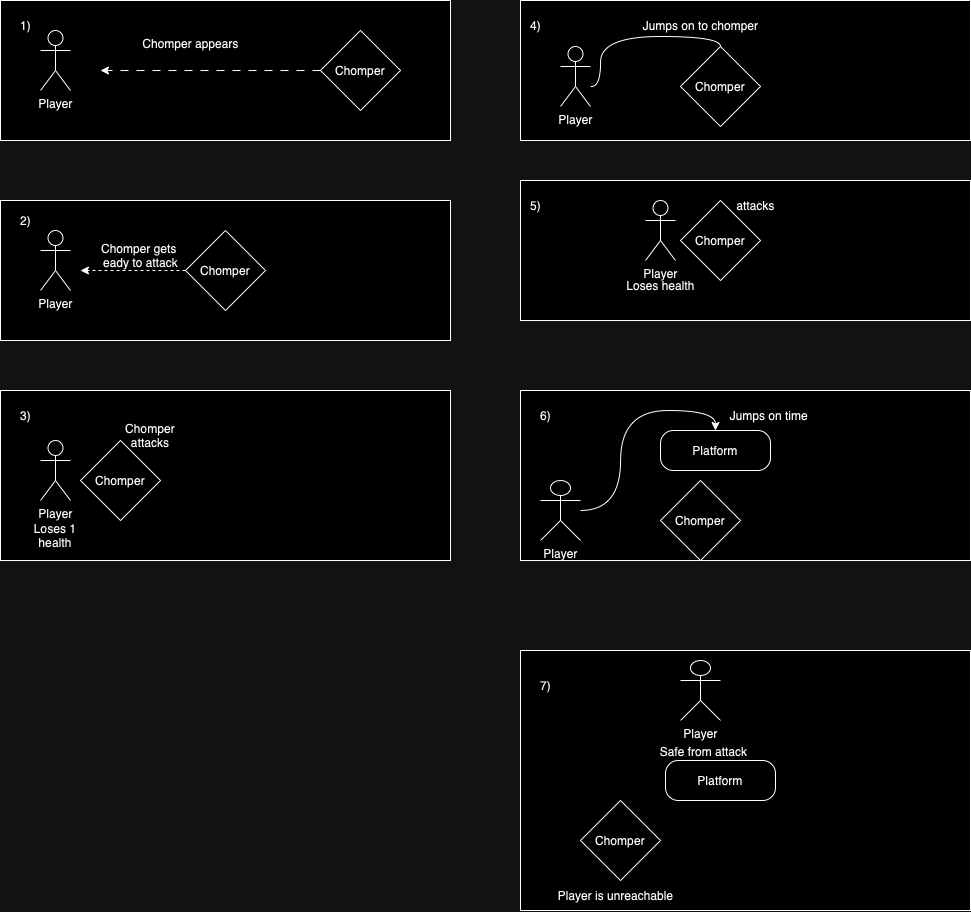

The diagram above was exported from draw.io. Its source (the exported page's mxGraphModel, read from the mxfile embedded in the PNG):
<mxGraphModel dx="2575" dy="1272" grid="1" gridSize="10" guides="1" tooltips="1" connect="1" arrows="1" fold="1" page="1" pageScale="1" pageWidth="827" pageHeight="1169" math="0" shadow="0">
  <root>
    <mxCell id="0" />
    <mxCell id="1" parent="0" />
    <mxCell id="AvKctbR3xApqr1G3ryX0-18" value="" style="rounded=0;whiteSpace=wrap;html=1;" vertex="1" parent="1">
      <mxGeometry x="520" y="330" width="450" height="140" as="geometry" />
    </mxCell>
    <mxCell id="AvKctbR3xApqr1G3ryX0-14" value="" style="rounded=0;whiteSpace=wrap;html=1;" vertex="1" parent="1">
      <mxGeometry y="720" width="450" height="170" as="geometry" />
    </mxCell>
    <mxCell id="AvKctbR3xApqr1G3ryX0-13" value="" style="rounded=0;whiteSpace=wrap;html=1;" vertex="1" parent="1">
      <mxGeometry y="530" width="450" height="140" as="geometry" />
    </mxCell>
    <mxCell id="AvKctbR3xApqr1G3ryX0-5" value="" style="rounded=0;whiteSpace=wrap;html=1;" vertex="1" parent="1">
      <mxGeometry y="330" width="450" height="140" as="geometry" />
    </mxCell>
    <mxCell id="AvKctbR3xApqr1G3ryX0-1" value="Player" style="shape=umlActor;verticalLabelPosition=bottom;verticalAlign=top;html=1;outlineConnect=0;" vertex="1" parent="1">
      <mxGeometry x="40" y="360" width="30" height="60" as="geometry" />
    </mxCell>
    <mxCell id="AvKctbR3xApqr1G3ryX0-3" style="edgeStyle=orthogonalEdgeStyle;rounded=0;orthogonalLoop=1;jettySize=auto;html=1;dashed=1;dashPattern=8 8;" edge="1" parent="1" source="AvKctbR3xApqr1G3ryX0-2">
      <mxGeometry relative="1" as="geometry">
        <mxPoint x="100" y="400" as="targetPoint" />
      </mxGeometry>
    </mxCell>
    <mxCell id="AvKctbR3xApqr1G3ryX0-2" value="Chomper" style="rhombus;whiteSpace=wrap;html=1;" vertex="1" parent="1">
      <mxGeometry x="320" y="360" width="80" height="80" as="geometry" />
    </mxCell>
    <mxCell id="AvKctbR3xApqr1G3ryX0-4" value="Chomper appears" style="text;html=1;align=center;verticalAlign=middle;resizable=0;points=[];autosize=1;strokeColor=none;fillColor=none;" vertex="1" parent="1">
      <mxGeometry x="130" y="358" width="120" height="30" as="geometry" />
    </mxCell>
    <mxCell id="AvKctbR3xApqr1G3ryX0-6" value="Player" style="shape=umlActor;verticalLabelPosition=bottom;verticalAlign=top;html=1;outlineConnect=0;" vertex="1" parent="1">
      <mxGeometry x="40" y="560" width="30" height="60" as="geometry" />
    </mxCell>
    <mxCell id="AvKctbR3xApqr1G3ryX0-11" style="edgeStyle=orthogonalEdgeStyle;rounded=0;orthogonalLoop=1;jettySize=auto;html=1;dashed=1;" edge="1" parent="1" source="AvKctbR3xApqr1G3ryX0-7">
      <mxGeometry relative="1" as="geometry">
        <mxPoint x="80" y="600" as="targetPoint" />
      </mxGeometry>
    </mxCell>
    <mxCell id="AvKctbR3xApqr1G3ryX0-7" value="Chomper" style="rhombus;whiteSpace=wrap;html=1;" vertex="1" parent="1">
      <mxGeometry x="185" y="560" width="80" height="80" as="geometry" />
    </mxCell>
    <mxCell id="AvKctbR3xApqr1G3ryX0-8" value="Player" style="shape=umlActor;verticalLabelPosition=bottom;verticalAlign=top;html=1;outlineConnect=0;" vertex="1" parent="1">
      <mxGeometry x="40" y="770" width="30" height="60" as="geometry" />
    </mxCell>
    <mxCell id="AvKctbR3xApqr1G3ryX0-9" value="Chomper" style="rhombus;whiteSpace=wrap;html=1;" vertex="1" parent="1">
      <mxGeometry x="80" y="770" width="80" height="80" as="geometry" />
    </mxCell>
    <mxCell id="AvKctbR3xApqr1G3ryX0-12" value="Chomper gets&amp;nbsp;&lt;div&gt;eady to attack&lt;/div&gt;" style="text;html=1;align=center;verticalAlign=middle;resizable=0;points=[];autosize=1;strokeColor=none;fillColor=none;" vertex="1" parent="1">
      <mxGeometry x="90" y="565" width="100" height="40" as="geometry" />
    </mxCell>
    <mxCell id="AvKctbR3xApqr1G3ryX0-15" value="Player" style="shape=umlActor;verticalLabelPosition=bottom;verticalAlign=top;html=1;outlineConnect=0;" vertex="1" parent="1">
      <mxGeometry x="560" y="376" width="30" height="60" as="geometry" />
    </mxCell>
    <mxCell id="AvKctbR3xApqr1G3ryX0-16" value="Chomper" style="rhombus;whiteSpace=wrap;html=1;" vertex="1" parent="1">
      <mxGeometry x="680" y="376" width="80" height="80" as="geometry" />
    </mxCell>
    <mxCell id="AvKctbR3xApqr1G3ryX0-17" value="" style="endArrow=none;html=1;rounded=0;entryX=0.5;entryY=0;entryDx=0;entryDy=0;edgeStyle=orthogonalEdgeStyle;curved=1;" edge="1" parent="1" target="AvKctbR3xApqr1G3ryX0-16">
      <mxGeometry width="50" height="50" relative="1" as="geometry">
        <mxPoint x="590" y="416" as="sourcePoint" />
        <mxPoint x="640" y="366" as="targetPoint" />
        <Array as="points">
          <mxPoint x="590" y="417" />
          <mxPoint x="600" y="417" />
          <mxPoint x="600" y="366" />
          <mxPoint x="720" y="366" />
        </Array>
      </mxGeometry>
    </mxCell>
    <mxCell id="AvKctbR3xApqr1G3ryX0-19" value="" style="rounded=0;whiteSpace=wrap;html=1;" vertex="1" parent="1">
      <mxGeometry x="520" y="720" width="450" height="170" as="geometry" />
    </mxCell>
    <mxCell id="AvKctbR3xApqr1G3ryX0-23" style="edgeStyle=orthogonalEdgeStyle;rounded=0;orthogonalLoop=1;jettySize=auto;html=1;entryX=0.5;entryY=0;entryDx=0;entryDy=0;curved=1;" edge="1" parent="1" source="AvKctbR3xApqr1G3ryX0-20" target="AvKctbR3xApqr1G3ryX0-21">
      <mxGeometry relative="1" as="geometry" />
    </mxCell>
    <mxCell id="AvKctbR3xApqr1G3ryX0-20" value="Player" style="shape=umlActor;verticalLabelPosition=bottom;verticalAlign=top;html=1;outlineConnect=0;" vertex="1" parent="1">
      <mxGeometry x="540" y="810" width="40" height="60" as="geometry" />
    </mxCell>
    <mxCell id="AvKctbR3xApqr1G3ryX0-21" value="Platform" style="rounded=1;whiteSpace=wrap;html=1;arcSize=32;" vertex="1" parent="1">
      <mxGeometry x="660" y="760" width="110" height="40" as="geometry" />
    </mxCell>
    <mxCell id="AvKctbR3xApqr1G3ryX0-22" value="Chomper" style="rhombus;whiteSpace=wrap;html=1;" vertex="1" parent="1">
      <mxGeometry x="660" y="810" width="80" height="80" as="geometry" />
    </mxCell>
    <mxCell id="AvKctbR3xApqr1G3ryX0-24" value="" style="rounded=0;whiteSpace=wrap;html=1;" vertex="1" parent="1">
      <mxGeometry x="520" y="510" width="450" height="140" as="geometry" />
    </mxCell>
    <mxCell id="AvKctbR3xApqr1G3ryX0-25" value="Player" style="shape=umlActor;verticalLabelPosition=bottom;verticalAlign=top;html=1;outlineConnect=0;" vertex="1" parent="1">
      <mxGeometry x="645" y="530" width="30" height="60" as="geometry" />
    </mxCell>
    <mxCell id="AvKctbR3xApqr1G3ryX0-26" value="Chomper" style="rhombus;whiteSpace=wrap;html=1;" vertex="1" parent="1">
      <mxGeometry x="680" y="530" width="80" height="80" as="geometry" />
    </mxCell>
    <mxCell id="MyelWTRl2Ox-ARZZRQ9k-1" value="Chomper attacks" style="text;html=1;align=center;verticalAlign=middle;whiteSpace=wrap;rounded=0;" vertex="1" parent="1">
      <mxGeometry x="120" y="750" width="60" height="30" as="geometry" />
    </mxCell>
    <mxCell id="MyelWTRl2Ox-ARZZRQ9k-2" value="Loses 1 health" style="text;html=1;align=center;verticalAlign=middle;whiteSpace=wrap;rounded=0;" vertex="1" parent="1">
      <mxGeometry x="25" y="850" width="60" height="30" as="geometry" />
    </mxCell>
    <mxCell id="MyelWTRl2Ox-ARZZRQ9k-3" value="Jumps on to chomper" style="text;html=1;align=center;verticalAlign=middle;resizable=0;points=[];autosize=1;strokeColor=none;fillColor=none;" vertex="1" parent="1">
      <mxGeometry x="630" y="340" width="140" height="30" as="geometry" />
    </mxCell>
    <mxCell id="MyelWTRl2Ox-ARZZRQ9k-4" value="Loses health" style="text;html=1;align=center;verticalAlign=middle;resizable=0;points=[];autosize=1;strokeColor=none;fillColor=none;" vertex="1" parent="1">
      <mxGeometry x="615" y="600" width="90" height="30" as="geometry" />
    </mxCell>
    <mxCell id="MyelWTRl2Ox-ARZZRQ9k-5" value="attacks" style="text;html=1;align=center;verticalAlign=middle;resizable=0;points=[];autosize=1;strokeColor=none;fillColor=none;" vertex="1" parent="1">
      <mxGeometry x="725" y="520" width="60" height="30" as="geometry" />
    </mxCell>
    <mxCell id="MyelWTRl2Ox-ARZZRQ9k-6" value="Jumps on time&amp;nbsp;" style="text;html=1;align=center;verticalAlign=middle;resizable=0;points=[];autosize=1;strokeColor=none;fillColor=none;" vertex="1" parent="1">
      <mxGeometry x="720" y="730" width="100" height="30" as="geometry" />
    </mxCell>
    <mxCell id="MyelWTRl2Ox-ARZZRQ9k-7" value="" style="rounded=0;whiteSpace=wrap;html=1;" vertex="1" parent="1">
      <mxGeometry x="520" y="980" width="450" height="260" as="geometry" />
    </mxCell>
    <mxCell id="MyelWTRl2Ox-ARZZRQ9k-9" value="Player" style="shape=umlActor;verticalLabelPosition=bottom;verticalAlign=top;html=1;outlineConnect=0;" vertex="1" parent="1">
      <mxGeometry x="680" y="990" width="40" height="60" as="geometry" />
    </mxCell>
    <mxCell id="MyelWTRl2Ox-ARZZRQ9k-10" value="Platform" style="rounded=1;whiteSpace=wrap;html=1;arcSize=32;" vertex="1" parent="1">
      <mxGeometry x="665" y="1090" width="110" height="40" as="geometry" />
    </mxCell>
    <mxCell id="MyelWTRl2Ox-ARZZRQ9k-11" value="Chomper" style="rhombus;whiteSpace=wrap;html=1;" vertex="1" parent="1">
      <mxGeometry x="580" y="1130" width="80" height="80" as="geometry" />
    </mxCell>
    <mxCell id="MyelWTRl2Ox-ARZZRQ9k-13" value="Player is unreachable" style="text;html=1;align=center;verticalAlign=middle;resizable=0;points=[];autosize=1;strokeColor=none;fillColor=none;" vertex="1" parent="1">
      <mxGeometry x="545" y="1210" width="140" height="30" as="geometry" />
    </mxCell>
    <mxCell id="MyelWTRl2Ox-ARZZRQ9k-15" value="Safe from attack" style="text;html=1;align=center;verticalAlign=middle;resizable=0;points=[];autosize=1;strokeColor=none;fillColor=none;" vertex="1" parent="1">
      <mxGeometry x="648" y="1066" width="110" height="30" as="geometry" />
    </mxCell>
    <mxCell id="MyelWTRl2Ox-ARZZRQ9k-16" value="1)" style="text;html=1;align=center;verticalAlign=middle;resizable=0;points=[];autosize=1;strokeColor=none;fillColor=none;" vertex="1" parent="1">
      <mxGeometry x="10" y="340" width="30" height="30" as="geometry" />
    </mxCell>
    <mxCell id="MyelWTRl2Ox-ARZZRQ9k-17" value="2)" style="text;html=1;align=center;verticalAlign=middle;resizable=0;points=[];autosize=1;strokeColor=none;fillColor=none;" vertex="1" parent="1">
      <mxGeometry x="10" y="535" width="30" height="30" as="geometry" />
    </mxCell>
    <mxCell id="MyelWTRl2Ox-ARZZRQ9k-18" value="3)" style="text;html=1;align=center;verticalAlign=middle;resizable=0;points=[];autosize=1;strokeColor=none;fillColor=none;" vertex="1" parent="1">
      <mxGeometry x="10" y="730" width="30" height="30" as="geometry" />
    </mxCell>
    <mxCell id="MyelWTRl2Ox-ARZZRQ9k-19" value="4)" style="text;html=1;align=center;verticalAlign=middle;resizable=0;points=[];autosize=1;strokeColor=none;fillColor=none;" vertex="1" parent="1">
      <mxGeometry x="520" y="340" width="30" height="30" as="geometry" />
    </mxCell>
    <mxCell id="MyelWTRl2Ox-ARZZRQ9k-20" value="5)" style="text;html=1;align=center;verticalAlign=middle;resizable=0;points=[];autosize=1;strokeColor=none;fillColor=none;" vertex="1" parent="1">
      <mxGeometry x="520" y="520" width="30" height="30" as="geometry" />
    </mxCell>
    <mxCell id="MyelWTRl2Ox-ARZZRQ9k-21" value="6)" style="text;html=1;align=center;verticalAlign=middle;resizable=0;points=[];autosize=1;strokeColor=none;fillColor=none;" vertex="1" parent="1">
      <mxGeometry x="530" y="730" width="30" height="30" as="geometry" />
    </mxCell>
    <mxCell id="MyelWTRl2Ox-ARZZRQ9k-22" value="7)" style="text;html=1;align=center;verticalAlign=middle;resizable=0;points=[];autosize=1;strokeColor=none;fillColor=none;" vertex="1" parent="1">
      <mxGeometry x="530" y="1000" width="30" height="30" as="geometry" />
    </mxCell>
  </root>
</mxGraphModel>